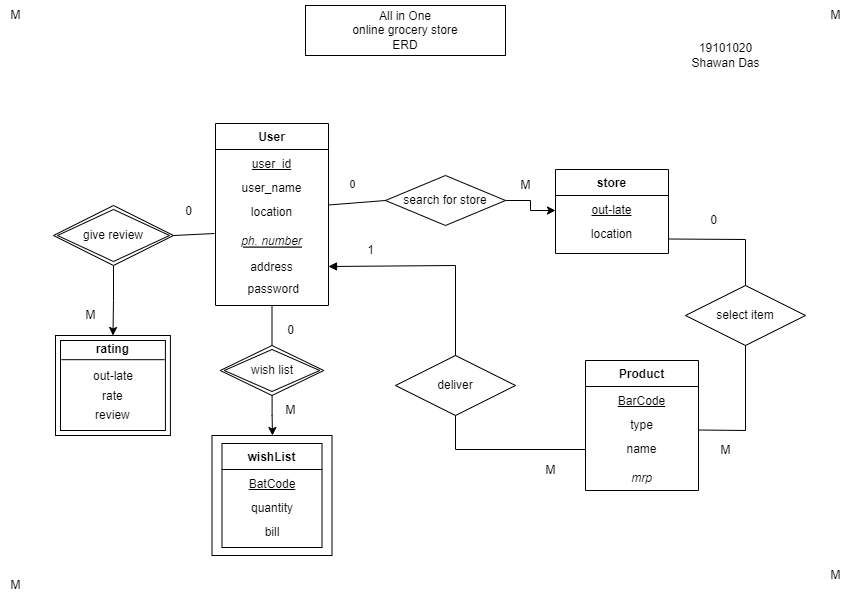

The diagram above was exported from draw.io. Its source (the exported page's mxGraphModel, read from the mxfile embedded in the PNG):
<mxGraphModel dx="1908" dy="393" grid="1" gridSize="10" guides="1" tooltips="1" connect="1" arrows="1" fold="1" page="0" pageScale="1" pageWidth="850" pageHeight="1100" math="0" shadow="0">
  <root>
    <mxCell id="0" />
    <mxCell id="1" parent="0" />
    <mxCell id="1f0ICz533e33ncyUapcx-1" value="All in One&lt;br&gt;online grocery store&lt;br&gt;ERD" style="whiteSpace=wrap;html=1;align=center;" parent="1" vertex="1">
      <mxGeometry x="-140" y="200" width="200" height="50" as="geometry" />
    </mxCell>
    <mxCell id="1f0ICz533e33ncyUapcx-4" value="User" style="swimlane;fontStyle=1;align=center;verticalAlign=top;childLayout=stackLayout;horizontal=1;startSize=26;horizontalStack=0;resizeParent=1;resizeLast=0;collapsible=1;marginBottom=0;rounded=0;shadow=0;strokeWidth=1;" parent="1" vertex="1">
      <mxGeometry x="-230" y="318" width="113" height="182" as="geometry">
        <mxRectangle x="230" y="140" width="160" height="26" as="alternateBounds" />
      </mxGeometry>
    </mxCell>
    <mxCell id="1f0ICz533e33ncyUapcx-5" value="&lt;u&gt;user_id&lt;/u&gt;" style="text;html=1;strokeColor=none;fillColor=none;align=center;verticalAlign=middle;whiteSpace=wrap;rounded=0;" parent="1f0ICz533e33ncyUapcx-4" vertex="1">
      <mxGeometry y="26" width="113" height="30" as="geometry" />
    </mxCell>
    <mxCell id="1f0ICz533e33ncyUapcx-6" value="user_name" style="text;html=1;strokeColor=none;fillColor=none;align=center;verticalAlign=middle;whiteSpace=wrap;rounded=0;" parent="1f0ICz533e33ncyUapcx-4" vertex="1">
      <mxGeometry y="56" width="113" height="18" as="geometry" />
    </mxCell>
    <mxCell id="1f0ICz533e33ncyUapcx-7" value="location" style="text;html=1;strokeColor=none;fillColor=none;align=center;verticalAlign=middle;whiteSpace=wrap;rounded=0;" parent="1f0ICz533e33ncyUapcx-4" vertex="1">
      <mxGeometry y="74" width="113" height="30" as="geometry" />
    </mxCell>
    <mxCell id="1f0ICz533e33ncyUapcx-8" value="ph. number" style="text;align=center;verticalAlign=top;spacingLeft=4;spacingRight=4;overflow=hidden;rotatable=0;points=[[0,0.5],[1,0.5]];portConstraint=eastwest;rounded=0;shadow=0;html=0;fontStyle=6" parent="1f0ICz533e33ncyUapcx-4" vertex="1">
      <mxGeometry y="104" width="113" height="26" as="geometry" />
    </mxCell>
    <mxCell id="1f0ICz533e33ncyUapcx-9" value="address" style="text;align=center;verticalAlign=top;spacingLeft=4;spacingRight=4;overflow=hidden;rotatable=0;points=[[0,0.5],[1,0.5]];portConstraint=eastwest;rounded=0;shadow=0;html=0;" parent="1f0ICz533e33ncyUapcx-4" vertex="1">
      <mxGeometry y="130" width="113" height="26" as="geometry" />
    </mxCell>
    <mxCell id="1f0ICz533e33ncyUapcx-10" value="&amp;nbsp;password" style="text;html=1;strokeColor=none;fillColor=none;align=center;verticalAlign=middle;whiteSpace=wrap;rounded=0;" parent="1f0ICz533e33ncyUapcx-4" vertex="1">
      <mxGeometry y="156" width="113" height="20" as="geometry" />
    </mxCell>
    <mxCell id="1f0ICz533e33ncyUapcx-12" value="Product" style="swimlane;fontStyle=1;align=center;verticalAlign=top;childLayout=stackLayout;horizontal=1;startSize=26;horizontalStack=0;resizeParent=1;resizeLast=0;collapsible=1;marginBottom=0;rounded=0;shadow=0;strokeWidth=1;" parent="1" vertex="1">
      <mxGeometry x="140" y="555" width="113" height="130" as="geometry">
        <mxRectangle x="230" y="140" width="160" height="26" as="alternateBounds" />
      </mxGeometry>
    </mxCell>
    <mxCell id="1f0ICz533e33ncyUapcx-13" value="&lt;u&gt;BarCode&lt;/u&gt;" style="text;html=1;strokeColor=none;fillColor=none;align=center;verticalAlign=middle;whiteSpace=wrap;rounded=0;" parent="1f0ICz533e33ncyUapcx-12" vertex="1">
      <mxGeometry y="26" width="113" height="30" as="geometry" />
    </mxCell>
    <mxCell id="1f0ICz533e33ncyUapcx-14" value="type" style="text;html=1;strokeColor=none;fillColor=none;align=center;verticalAlign=middle;whiteSpace=wrap;rounded=0;" parent="1f0ICz533e33ncyUapcx-12" vertex="1">
      <mxGeometry y="56" width="113" height="18" as="geometry" />
    </mxCell>
    <mxCell id="1f0ICz533e33ncyUapcx-15" value="name" style="text;html=1;strokeColor=none;fillColor=none;align=center;verticalAlign=middle;whiteSpace=wrap;rounded=0;" parent="1f0ICz533e33ncyUapcx-12" vertex="1">
      <mxGeometry y="74" width="113" height="30" as="geometry" />
    </mxCell>
    <mxCell id="1f0ICz533e33ncyUapcx-16" value="mrp" style="text;align=center;verticalAlign=top;spacingLeft=4;spacingRight=4;overflow=hidden;rotatable=0;points=[[0,0.5],[1,0.5]];portConstraint=eastwest;rounded=0;shadow=0;html=0;fontStyle=2" parent="1f0ICz533e33ncyUapcx-12" vertex="1">
      <mxGeometry y="104" width="113" height="26" as="geometry" />
    </mxCell>
    <mxCell id="1f0ICz533e33ncyUapcx-24" value="store" style="swimlane;fontStyle=1;align=center;verticalAlign=top;childLayout=stackLayout;horizontal=1;startSize=26;horizontalStack=0;resizeParent=1;resizeLast=0;collapsible=1;marginBottom=0;rounded=0;shadow=0;strokeWidth=1;" parent="1" vertex="1">
      <mxGeometry x="110" y="364" width="113" height="84" as="geometry">
        <mxRectangle x="230" y="140" width="160" height="26" as="alternateBounds" />
      </mxGeometry>
    </mxCell>
    <mxCell id="1f0ICz533e33ncyUapcx-25" value="&lt;u&gt;out-late&lt;/u&gt;" style="text;html=1;strokeColor=none;fillColor=none;align=center;verticalAlign=middle;whiteSpace=wrap;rounded=0;" parent="1f0ICz533e33ncyUapcx-24" vertex="1">
      <mxGeometry y="26" width="113" height="30" as="geometry" />
    </mxCell>
    <mxCell id="1f0ICz533e33ncyUapcx-26" value="location" style="text;html=1;strokeColor=none;fillColor=none;align=center;verticalAlign=middle;whiteSpace=wrap;rounded=0;" parent="1f0ICz533e33ncyUapcx-24" vertex="1">
      <mxGeometry y="56" width="113" height="18" as="geometry" />
    </mxCell>
    <mxCell id="1f0ICz533e33ncyUapcx-34" value="" style="group" parent="1" connectable="0" vertex="1">
      <mxGeometry x="-233.5" y="630" width="120" height="120" as="geometry" />
    </mxCell>
    <mxCell id="1f0ICz533e33ncyUapcx-19" value="wishList" style="swimlane;fontStyle=1;align=center;verticalAlign=top;childLayout=stackLayout;horizontal=1;startSize=26;horizontalStack=0;resizeParent=1;resizeLast=0;collapsible=1;marginBottom=0;rounded=0;shadow=0;strokeWidth=1;" parent="1f0ICz533e33ncyUapcx-34" vertex="1">
      <mxGeometry x="10" y="8" width="100" height="104" as="geometry">
        <mxRectangle x="230" y="140" width="160" height="26" as="alternateBounds" />
      </mxGeometry>
    </mxCell>
    <mxCell id="1f0ICz533e33ncyUapcx-20" value="&lt;u&gt;BatCode&lt;/u&gt;" style="text;html=1;strokeColor=none;fillColor=none;align=center;verticalAlign=middle;whiteSpace=wrap;rounded=0;" parent="1f0ICz533e33ncyUapcx-19" vertex="1">
      <mxGeometry y="26" width="100" height="30" as="geometry" />
    </mxCell>
    <mxCell id="1f0ICz533e33ncyUapcx-21" value="quantity" style="text;html=1;strokeColor=none;fillColor=none;align=center;verticalAlign=middle;whiteSpace=wrap;rounded=0;" parent="1f0ICz533e33ncyUapcx-19" vertex="1">
      <mxGeometry y="56" width="100" height="18" as="geometry" />
    </mxCell>
    <mxCell id="1f0ICz533e33ncyUapcx-22" value="bill" style="text;html=1;strokeColor=none;fillColor=none;align=center;verticalAlign=middle;whiteSpace=wrap;rounded=0;" parent="1f0ICz533e33ncyUapcx-19" vertex="1">
      <mxGeometry y="74" width="100" height="30" as="geometry" />
    </mxCell>
    <mxCell id="1f0ICz533e33ncyUapcx-30" value="" style="endArrow=none;html=1;rounded=0;" parent="1f0ICz533e33ncyUapcx-34" edge="1">
      <mxGeometry relative="1" as="geometry">
        <mxPoint as="sourcePoint" />
        <mxPoint x="120" as="targetPoint" />
      </mxGeometry>
    </mxCell>
    <mxCell id="1f0ICz533e33ncyUapcx-31" value="" style="endArrow=none;html=1;rounded=0;" parent="1f0ICz533e33ncyUapcx-34" edge="1">
      <mxGeometry relative="1" as="geometry">
        <mxPoint x="120" y="120" as="sourcePoint" />
        <mxPoint x="120" as="targetPoint" />
      </mxGeometry>
    </mxCell>
    <mxCell id="1f0ICz533e33ncyUapcx-32" value="" style="endArrow=none;html=1;rounded=0;" parent="1f0ICz533e33ncyUapcx-34" edge="1">
      <mxGeometry relative="1" as="geometry">
        <mxPoint y="120" as="sourcePoint" />
        <mxPoint x="120" y="120" as="targetPoint" />
      </mxGeometry>
    </mxCell>
    <mxCell id="1f0ICz533e33ncyUapcx-33" value="" style="endArrow=none;html=1;rounded=0;" parent="1f0ICz533e33ncyUapcx-34" edge="1">
      <mxGeometry relative="1" as="geometry">
        <mxPoint as="sourcePoint" />
        <mxPoint y="120" as="targetPoint" />
      </mxGeometry>
    </mxCell>
    <mxCell id="1f0ICz533e33ncyUapcx-35" value="" style="group" parent="1" connectable="0" vertex="1">
      <mxGeometry x="-390" y="530" width="131" height="100" as="geometry" />
    </mxCell>
    <mxCell id="1f0ICz533e33ncyUapcx-36" value="" style="shape=ext;margin=3;double=1;whiteSpace=wrap;html=1;align=center;" parent="1f0ICz533e33ncyUapcx-35" vertex="1">
      <mxGeometry width="114.91228070175438" height="100" as="geometry" />
    </mxCell>
    <mxCell id="1f0ICz533e33ncyUapcx-37" value="out-late" style="text;html=1;strokeColor=none;fillColor=none;align=center;verticalAlign=middle;whiteSpace=wrap;rounded=0;" parent="1f0ICz533e33ncyUapcx-35" vertex="1">
      <mxGeometry x="-3.4473684210526314" y="33.063607038123166" width="121.80701754385966" height="16.129032258064516" as="geometry" />
    </mxCell>
    <mxCell id="1f0ICz533e33ncyUapcx-38" value="review" style="text;align=center;verticalAlign=top;spacingLeft=4;spacingRight=4;overflow=hidden;rotatable=0;points=[[0,0.5],[1,0.5]];portConstraint=eastwest;" parent="1f0ICz533e33ncyUapcx-35" vertex="1">
      <mxGeometry x="-9.769298245614035" y="65.99685165228472" width="134.44736842105263" height="18.181818181818183" as="geometry" />
    </mxCell>
    <mxCell id="1f0ICz533e33ncyUapcx-39" value="" style="group" parent="1f0ICz533e33ncyUapcx-35" connectable="0" vertex="1">
      <mxGeometry x="5.743859649122808" y="1.609970674486804" width="118.93614035087725" height="79.03225806451614" as="geometry" />
    </mxCell>
    <mxCell id="1f0ICz533e33ncyUapcx-40" value="" style="line;strokeWidth=1;rotatable=0;dashed=0;labelPosition=right;align=left;verticalAlign=middle;spacingTop=0;spacingLeft=6;points=[];portConstraint=eastwest;" parent="1f0ICz533e33ncyUapcx-39" vertex="1">
      <mxGeometry y="18.548387096774196" width="103.42105263157895" height="8.064516129032258" as="geometry" />
    </mxCell>
    <mxCell id="1f0ICz533e33ncyUapcx-41" value="" style="group" parent="1f0ICz533e33ncyUapcx-39" connectable="0" vertex="1">
      <mxGeometry x="17.236842105263158" width="101.6992982456141" height="79.03225806451614" as="geometry" />
    </mxCell>
    <mxCell id="1f0ICz533e33ncyUapcx-42" value="&lt;span style=&quot;font-weight: 700&quot;&gt;rating&lt;/span&gt;" style="text;html=1;strokeColor=none;fillColor=none;align=center;verticalAlign=middle;whiteSpace=wrap;rounded=0;" parent="1f0ICz533e33ncyUapcx-41" vertex="1">
      <mxGeometry width="68.94736842105263" height="24.193548387096772" as="geometry" />
    </mxCell>
    <mxCell id="1f0ICz533e33ncyUapcx-43" value="rate" style="text;align=center;verticalAlign=top;spacingLeft=4;spacingRight=4;overflow=hidden;rotatable=0;points=[[0,0.5],[1,0.5]];portConstraint=eastwest;" parent="1f0ICz533e33ncyUapcx-41" vertex="1">
      <mxGeometry x="-32.748070175438535" y="45.386245943540814" width="134.44736842105263" height="18.181818181818183" as="geometry" />
    </mxCell>
    <mxCell id="1f0ICz533e33ncyUapcx-48" value="" style="edgeStyle=orthogonalEdgeStyle;rounded=0;orthogonalLoop=1;jettySize=auto;html=1;entryX=0;entryY=0.5;entryDx=0;entryDy=0;" parent="1" source="1f0ICz533e33ncyUapcx-44" target="1f0ICz533e33ncyUapcx-25" edge="1">
      <mxGeometry relative="1" as="geometry" />
    </mxCell>
    <mxCell id="1f0ICz533e33ncyUapcx-44" value="search for store" style="shape=rhombus;perimeter=rhombusPerimeter;whiteSpace=wrap;html=1;align=center;" parent="1" vertex="1">
      <mxGeometry x="-60" y="370" width="120" height="50" as="geometry" />
    </mxCell>
    <mxCell id="1f0ICz533e33ncyUapcx-45" value="" style="endArrow=none;html=1;rounded=0;exitX=1;exitY=0.25;exitDx=0;exitDy=0;entryX=0;entryY=0.5;entryDx=0;entryDy=0;" parent="1" source="1f0ICz533e33ncyUapcx-7" target="1f0ICz533e33ncyUapcx-44" edge="1">
      <mxGeometry relative="1" as="geometry">
        <mxPoint x="-20" y="410" as="sourcePoint" />
        <mxPoint x="140" y="410" as="targetPoint" />
      </mxGeometry>
    </mxCell>
    <mxCell id="1f0ICz533e33ncyUapcx-47" value="select item" style="shape=rhombus;perimeter=rhombusPerimeter;whiteSpace=wrap;html=1;align=center;" parent="1" vertex="1">
      <mxGeometry x="240" y="480" width="120" height="60" as="geometry" />
    </mxCell>
    <mxCell id="1f0ICz533e33ncyUapcx-49" value="" style="endArrow=none;html=1;rounded=0;entryX=1;entryY=0.75;entryDx=0;entryDy=0;exitX=0.5;exitY=0;exitDx=0;exitDy=0;" parent="1" source="1f0ICz533e33ncyUapcx-47" target="1f0ICz533e33ncyUapcx-26" edge="1">
      <mxGeometry relative="1" as="geometry">
        <mxPoint x="-100" y="520" as="sourcePoint" />
        <mxPoint x="60" y="520" as="targetPoint" />
        <Array as="points">
          <mxPoint x="300" y="434" />
        </Array>
      </mxGeometry>
    </mxCell>
    <mxCell id="1f0ICz533e33ncyUapcx-50" value="" style="endArrow=none;html=1;rounded=0;entryX=0.5;entryY=1;entryDx=0;entryDy=0;exitX=1;exitY=0.75;exitDx=0;exitDy=0;" parent="1" source="1f0ICz533e33ncyUapcx-14" target="1f0ICz533e33ncyUapcx-47" edge="1">
      <mxGeometry relative="1" as="geometry">
        <mxPoint x="-100" y="520" as="sourcePoint" />
        <mxPoint x="60" y="520" as="targetPoint" />
        <Array as="points">
          <mxPoint x="300" y="625" />
        </Array>
      </mxGeometry>
    </mxCell>
    <mxCell id="1f0ICz533e33ncyUapcx-61" value="" style="edgeStyle=orthogonalEdgeStyle;rounded=0;orthogonalLoop=1;jettySize=auto;html=1;entryX=0.5;entryY=0;entryDx=0;entryDy=0;" parent="1" source="1f0ICz533e33ncyUapcx-56" target="1f0ICz533e33ncyUapcx-36" edge="1">
      <mxGeometry relative="1" as="geometry" />
    </mxCell>
    <mxCell id="1f0ICz533e33ncyUapcx-56" value="give review" style="shape=rhombus;double=1;perimeter=rhombusPerimeter;whiteSpace=wrap;html=1;align=center;" parent="1" vertex="1">
      <mxGeometry x="-392" y="400" width="120" height="60" as="geometry" />
    </mxCell>
    <mxCell id="1f0ICz533e33ncyUapcx-59" value="" style="edgeStyle=orthogonalEdgeStyle;rounded=0;orthogonalLoop=1;jettySize=auto;html=1;" parent="1" source="1f0ICz533e33ncyUapcx-57" edge="1">
      <mxGeometry relative="1" as="geometry">
        <mxPoint x="-173" y="630" as="targetPoint" />
      </mxGeometry>
    </mxCell>
    <mxCell id="1f0ICz533e33ncyUapcx-57" value="wish list" style="shape=rhombus;double=1;perimeter=rhombusPerimeter;whiteSpace=wrap;html=1;align=center;" parent="1" vertex="1">
      <mxGeometry x="-225.25" y="540" width="103.5" height="50" as="geometry" />
    </mxCell>
    <mxCell id="1f0ICz533e33ncyUapcx-58" value="" style="endArrow=none;html=1;rounded=0;exitX=0.5;exitY=1;exitDx=0;exitDy=0;" parent="1" source="1f0ICz533e33ncyUapcx-4" target="1f0ICz533e33ncyUapcx-57" edge="1">
      <mxGeometry relative="1" as="geometry">
        <mxPoint x="-100" y="520" as="sourcePoint" />
        <mxPoint x="60" y="520" as="targetPoint" />
      </mxGeometry>
    </mxCell>
    <mxCell id="1f0ICz533e33ncyUapcx-60" value="" style="endArrow=none;html=1;rounded=0;exitX=1;exitY=0.5;exitDx=0;exitDy=0;entryX=-0.009;entryY=0.231;entryDx=0;entryDy=0;entryPerimeter=0;" parent="1" source="1f0ICz533e33ncyUapcx-56" target="1f0ICz533e33ncyUapcx-8" edge="1">
      <mxGeometry relative="1" as="geometry">
        <mxPoint x="-100" y="520" as="sourcePoint" />
        <mxPoint x="60" y="520" as="targetPoint" />
      </mxGeometry>
    </mxCell>
    <mxCell id="1f0ICz533e33ncyUapcx-63" value="deliver" style="shape=rhombus;perimeter=rhombusPerimeter;whiteSpace=wrap;html=1;align=center;" parent="1" vertex="1">
      <mxGeometry x="-50" y="550" width="120" height="60" as="geometry" />
    </mxCell>
    <mxCell id="1f0ICz533e33ncyUapcx-64" value="" style="endArrow=none;html=1;rounded=0;entryX=0;entryY=0.5;entryDx=0;entryDy=0;exitX=0.5;exitY=1;exitDx=0;exitDy=0;" parent="1" source="1f0ICz533e33ncyUapcx-63" target="1f0ICz533e33ncyUapcx-15" edge="1">
      <mxGeometry relative="1" as="geometry">
        <mxPoint x="-100" y="520" as="sourcePoint" />
        <mxPoint x="60" y="520" as="targetPoint" />
        <Array as="points">
          <mxPoint x="10" y="644" />
        </Array>
      </mxGeometry>
    </mxCell>
    <mxCell id="1f0ICz533e33ncyUapcx-66" value="0" style="edgeLabel;html=1;align=center;verticalAlign=middle;resizable=0;points=[];" parent="1" connectable="0" vertex="1">
      <mxGeometry x="410.7998958337853" y="527" as="geometry">
        <mxPoint x="-504" y="-149" as="offset" />
      </mxGeometry>
    </mxCell>
    <mxCell id="1f0ICz533e33ncyUapcx-67" value="M" style="text;html=1;align=center;verticalAlign=middle;resizable=0;points=[];autosize=1;strokeColor=none;fillColor=none;" parent="1" vertex="1">
      <mxGeometry x="65" y="365" width="30" height="30" as="geometry" />
    </mxCell>
    <mxCell id="1f0ICz533e33ncyUapcx-68" value="0" style="text;html=1;align=center;verticalAlign=middle;resizable=0;points=[];autosize=1;strokeColor=none;fillColor=none;" parent="1" vertex="1">
      <mxGeometry x="253" y="400" width="30" height="30" as="geometry" />
    </mxCell>
    <mxCell id="1f0ICz533e33ncyUapcx-70" value="M" style="text;html=1;align=center;verticalAlign=middle;resizable=0;points=[];autosize=1;strokeColor=none;fillColor=none;" parent="1" vertex="1">
      <mxGeometry x="265" y="630" width="30" height="30" as="geometry" />
    </mxCell>
    <mxCell id="1f0ICz533e33ncyUapcx-71" value="M" style="text;html=1;align=center;verticalAlign=middle;resizable=0;points=[];autosize=1;strokeColor=none;fillColor=none;" parent="1" vertex="1">
      <mxGeometry x="90" y="650" width="30" height="30" as="geometry" />
    </mxCell>
    <mxCell id="1f0ICz533e33ncyUapcx-72" value="1" style="text;html=1;align=center;verticalAlign=middle;resizable=0;points=[];autosize=1;strokeColor=none;fillColor=none;" parent="1" vertex="1">
      <mxGeometry x="-90" y="430" width="30" height="30" as="geometry" />
    </mxCell>
    <mxCell id="1f0ICz533e33ncyUapcx-73" value="0" style="text;html=1;align=center;verticalAlign=middle;resizable=0;points=[];autosize=1;strokeColor=none;fillColor=none;" parent="1" vertex="1">
      <mxGeometry x="-272" y="391" width="30" height="30" as="geometry" />
    </mxCell>
    <mxCell id="1f0ICz533e33ncyUapcx-74" value="M" style="text;html=1;align=center;verticalAlign=middle;resizable=0;points=[];autosize=1;strokeColor=none;fillColor=none;" parent="1" vertex="1">
      <mxGeometry x="-370" y="495" width="30" height="30" as="geometry" />
    </mxCell>
    <mxCell id="1f0ICz533e33ncyUapcx-75" value="0" style="text;html=1;align=center;verticalAlign=middle;resizable=0;points=[];autosize=1;strokeColor=none;fillColor=none;" parent="1" vertex="1">
      <mxGeometry x="-170" y="510" width="30" height="30" as="geometry" />
    </mxCell>
    <mxCell id="1f0ICz533e33ncyUapcx-76" value="M" style="text;html=1;align=center;verticalAlign=middle;resizable=0;points=[];autosize=1;strokeColor=none;fillColor=none;" parent="1" vertex="1">
      <mxGeometry x="-170" y="590" width="30" height="30" as="geometry" />
    </mxCell>
    <mxCell id="1f0ICz533e33ncyUapcx-77" value="" style="html=1;verticalAlign=bottom;endArrow=block;rounded=0;exitX=0.5;exitY=0;exitDx=0;exitDy=0;entryX=1;entryY=0.5;entryDx=0;entryDy=0;" parent="1" source="1f0ICz533e33ncyUapcx-63" target="1f0ICz533e33ncyUapcx-9" edge="1">
      <mxGeometry width="80" relative="1" as="geometry">
        <mxPoint x="-60" y="420" as="sourcePoint" />
        <mxPoint x="20" y="420" as="targetPoint" />
        <Array as="points">
          <mxPoint x="10" y="460" />
        </Array>
      </mxGeometry>
    </mxCell>
    <mxCell id="1f0ICz533e33ncyUapcx-78" value="M" style="text;html=1;align=center;verticalAlign=middle;resizable=0;points=[];autosize=1;strokeColor=none;fillColor=none;" parent="1" vertex="1">
      <mxGeometry x="-445" y="195" width="30" height="30" as="geometry" />
    </mxCell>
    <mxCell id="1f0ICz533e33ncyUapcx-79" value="M" style="text;html=1;align=center;verticalAlign=middle;resizable=0;points=[];autosize=1;strokeColor=none;fillColor=none;" parent="1" vertex="1">
      <mxGeometry x="-445" y="765" width="30" height="30" as="geometry" />
    </mxCell>
    <mxCell id="1f0ICz533e33ncyUapcx-80" value="M" style="text;html=1;align=center;verticalAlign=middle;resizable=0;points=[];autosize=1;strokeColor=none;fillColor=none;" parent="1" vertex="1">
      <mxGeometry x="375" y="755" width="30" height="30" as="geometry" />
    </mxCell>
    <mxCell id="1f0ICz533e33ncyUapcx-81" value="M" style="text;html=1;align=center;verticalAlign=middle;resizable=0;points=[];autosize=1;strokeColor=none;fillColor=none;" parent="1" vertex="1">
      <mxGeometry x="375" y="195" width="30" height="30" as="geometry" />
    </mxCell>
    <mxCell id="1f0ICz533e33ncyUapcx-82" value="19101020&lt;br&gt;Shawan Das" style="text;html=1;align=center;verticalAlign=middle;resizable=0;points=[];autosize=1;strokeColor=none;fillColor=none;" parent="1" vertex="1">
      <mxGeometry x="235" y="230" width="90" height="40" as="geometry" />
    </mxCell>
  </root>
</mxGraphModel>